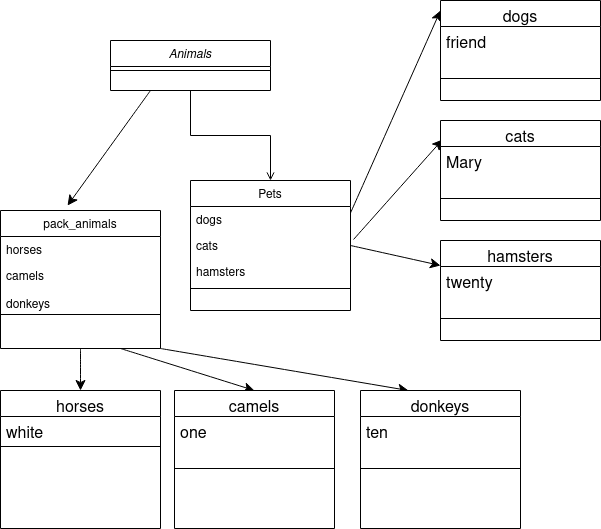

The diagram above was exported from draw.io. Its source (the exported page's mxGraphModel, read from the mxfile embedded in the PNG):
<mxGraphModel dx="694" dy="365" grid="1" gridSize="10" guides="1" tooltips="1" connect="1" arrows="1" fold="1" page="1" pageScale="1" pageWidth="827" pageHeight="1169" math="0" shadow="0">
  <root>
    <mxCell id="WIyWlLk6GJQsqaUBKTNV-0" />
    <mxCell id="WIyWlLk6GJQsqaUBKTNV-1" parent="WIyWlLk6GJQsqaUBKTNV-0" />
    <mxCell id="bzmUq7Q4VhvIsurZzM0D-1" style="edgeStyle=none;curved=1;rounded=0;orthogonalLoop=1;jettySize=auto;html=1;exitX=0.25;exitY=1;exitDx=0;exitDy=0;entryX=0.419;entryY=-0.036;entryDx=0;entryDy=0;entryPerimeter=0;fontSize=12;startSize=8;endSize=8;" edge="1" parent="WIyWlLk6GJQsqaUBKTNV-1" source="zkfFHV4jXpPFQw0GAbJ--0" target="zkfFHV4jXpPFQw0GAbJ--6">
      <mxGeometry relative="1" as="geometry" />
    </mxCell>
    <mxCell id="zkfFHV4jXpPFQw0GAbJ--0" value="Animals" style="swimlane;fontStyle=2;align=center;verticalAlign=top;childLayout=stackLayout;horizontal=1;startSize=26;horizontalStack=0;resizeParent=1;resizeLast=0;collapsible=1;marginBottom=0;rounded=0;shadow=0;strokeWidth=1;" parent="WIyWlLk6GJQsqaUBKTNV-1" vertex="1">
      <mxGeometry x="190" y="130" width="160" height="50" as="geometry">
        <mxRectangle x="230" y="140" width="160" height="26" as="alternateBounds" />
      </mxGeometry>
    </mxCell>
    <mxCell id="zkfFHV4jXpPFQw0GAbJ--4" value="" style="line;html=1;strokeWidth=1;align=left;verticalAlign=middle;spacingTop=-1;spacingLeft=3;spacingRight=3;rotatable=0;labelPosition=right;points=[];portConstraint=eastwest;" parent="zkfFHV4jXpPFQw0GAbJ--0" vertex="1">
      <mxGeometry y="26" width="160" height="8" as="geometry" />
    </mxCell>
    <mxCell id="bzmUq7Q4VhvIsurZzM0D-15" value="" style="edgeStyle=none;curved=1;rounded=0;orthogonalLoop=1;jettySize=auto;html=1;fontSize=12;startSize=8;endSize=8;" edge="1" parent="WIyWlLk6GJQsqaUBKTNV-1" source="zkfFHV4jXpPFQw0GAbJ--6" target="bzmUq7Q4VhvIsurZzM0D-11">
      <mxGeometry relative="1" as="geometry" />
    </mxCell>
    <mxCell id="bzmUq7Q4VhvIsurZzM0D-25" style="edgeStyle=none;curved=1;rounded=0;orthogonalLoop=1;jettySize=auto;html=1;exitX=0.75;exitY=1;exitDx=0;exitDy=0;entryX=0.5;entryY=0;entryDx=0;entryDy=0;fontSize=12;startSize=8;endSize=8;" edge="1" parent="WIyWlLk6GJQsqaUBKTNV-1" source="zkfFHV4jXpPFQw0GAbJ--6" target="bzmUq7Q4VhvIsurZzM0D-16">
      <mxGeometry relative="1" as="geometry" />
    </mxCell>
    <mxCell id="bzmUq7Q4VhvIsurZzM0D-26" style="edgeStyle=none;curved=1;rounded=0;orthogonalLoop=1;jettySize=auto;html=1;exitX=1;exitY=1;exitDx=0;exitDy=0;entryX=0.3;entryY=0;entryDx=0;entryDy=0;entryPerimeter=0;fontSize=12;startSize=8;endSize=8;" edge="1" parent="WIyWlLk6GJQsqaUBKTNV-1" source="zkfFHV4jXpPFQw0GAbJ--6" target="bzmUq7Q4VhvIsurZzM0D-20">
      <mxGeometry relative="1" as="geometry" />
    </mxCell>
    <mxCell id="zkfFHV4jXpPFQw0GAbJ--6" value="pack_animals" style="swimlane;fontStyle=0;align=center;verticalAlign=top;childLayout=stackLayout;horizontal=1;startSize=26;horizontalStack=0;resizeParent=1;resizeLast=0;collapsible=1;marginBottom=0;rounded=0;shadow=0;strokeWidth=1;" parent="WIyWlLk6GJQsqaUBKTNV-1" vertex="1">
      <mxGeometry x="80" y="300" width="160" height="138" as="geometry">
        <mxRectangle x="130" y="380" width="160" height="26" as="alternateBounds" />
      </mxGeometry>
    </mxCell>
    <mxCell id="zkfFHV4jXpPFQw0GAbJ--7" value="horses" style="text;align=left;verticalAlign=top;spacingLeft=4;spacingRight=4;overflow=hidden;rotatable=0;points=[[0,0.5],[1,0.5]];portConstraint=eastwest;" parent="zkfFHV4jXpPFQw0GAbJ--6" vertex="1">
      <mxGeometry y="26" width="160" height="26" as="geometry" />
    </mxCell>
    <mxCell id="zkfFHV4jXpPFQw0GAbJ--8" value="camels&#10;&#10;donkeys" style="text;align=left;verticalAlign=top;spacingLeft=4;spacingRight=4;overflow=hidden;rotatable=0;points=[[0,0.5],[1,0.5]];portConstraint=eastwest;rounded=0;shadow=0;html=0;" parent="zkfFHV4jXpPFQw0GAbJ--6" vertex="1">
      <mxGeometry y="52" width="160" height="48" as="geometry" />
    </mxCell>
    <mxCell id="zkfFHV4jXpPFQw0GAbJ--9" value="" style="line;html=1;strokeWidth=1;align=left;verticalAlign=middle;spacingTop=-1;spacingLeft=3;spacingRight=3;rotatable=0;labelPosition=right;points=[];portConstraint=eastwest;" parent="zkfFHV4jXpPFQw0GAbJ--6" vertex="1">
      <mxGeometry y="100" width="160" height="8" as="geometry" />
    </mxCell>
    <mxCell id="bzmUq7Q4VhvIsurZzM0D-37" style="edgeStyle=none;curved=1;rounded=0;orthogonalLoop=1;jettySize=auto;html=1;entryX=0.013;entryY=0.19;entryDx=0;entryDy=0;entryPerimeter=0;fontSize=12;startSize=8;endSize=8;exitX=1.019;exitY=0.269;exitDx=0;exitDy=0;exitPerimeter=0;" edge="1" parent="WIyWlLk6GJQsqaUBKTNV-1" source="zkfFHV4jXpPFQw0GAbJ--19" target="bzmUq7Q4VhvIsurZzM0D-30">
      <mxGeometry relative="1" as="geometry">
        <mxPoint x="440" y="320" as="sourcePoint" />
      </mxGeometry>
    </mxCell>
    <mxCell id="bzmUq7Q4VhvIsurZzM0D-38" style="edgeStyle=none;curved=1;rounded=0;orthogonalLoop=1;jettySize=auto;html=1;exitX=1;exitY=0.25;exitDx=0;exitDy=0;entryX=0;entryY=0.1;entryDx=0;entryDy=0;entryPerimeter=0;fontSize=12;startSize=8;endSize=8;" edge="1" parent="WIyWlLk6GJQsqaUBKTNV-1" source="zkfFHV4jXpPFQw0GAbJ--17" target="bzmUq7Q4VhvIsurZzM0D-33">
      <mxGeometry relative="1" as="geometry" />
    </mxCell>
    <mxCell id="zkfFHV4jXpPFQw0GAbJ--17" value="Pets" style="swimlane;fontStyle=0;align=center;verticalAlign=top;childLayout=stackLayout;horizontal=1;startSize=26;horizontalStack=0;resizeParent=1;resizeLast=0;collapsible=1;marginBottom=0;rounded=0;shadow=0;strokeWidth=1;" parent="WIyWlLk6GJQsqaUBKTNV-1" vertex="1">
      <mxGeometry x="270" y="270" width="160" height="130" as="geometry">
        <mxRectangle x="550" y="140" width="160" height="26" as="alternateBounds" />
      </mxGeometry>
    </mxCell>
    <mxCell id="zkfFHV4jXpPFQw0GAbJ--18" value="dogs" style="text;align=left;verticalAlign=top;spacingLeft=4;spacingRight=4;overflow=hidden;rotatable=0;points=[[0,0.5],[1,0.5]];portConstraint=eastwest;" parent="zkfFHV4jXpPFQw0GAbJ--17" vertex="1">
      <mxGeometry y="26" width="160" height="26" as="geometry" />
    </mxCell>
    <mxCell id="zkfFHV4jXpPFQw0GAbJ--19" value="cats" style="text;align=left;verticalAlign=top;spacingLeft=4;spacingRight=4;overflow=hidden;rotatable=0;points=[[0,0.5],[1,0.5]];portConstraint=eastwest;rounded=0;shadow=0;html=0;" parent="zkfFHV4jXpPFQw0GAbJ--17" vertex="1">
      <mxGeometry y="52" width="160" height="26" as="geometry" />
    </mxCell>
    <mxCell id="zkfFHV4jXpPFQw0GAbJ--20" value="hamsters" style="text;align=left;verticalAlign=top;spacingLeft=4;spacingRight=4;overflow=hidden;rotatable=0;points=[[0,0.5],[1,0.5]];portConstraint=eastwest;rounded=0;shadow=0;html=0;" parent="zkfFHV4jXpPFQw0GAbJ--17" vertex="1">
      <mxGeometry y="78" width="160" height="26" as="geometry" />
    </mxCell>
    <mxCell id="zkfFHV4jXpPFQw0GAbJ--23" value="" style="line;html=1;strokeWidth=1;align=left;verticalAlign=middle;spacingTop=-1;spacingLeft=3;spacingRight=3;rotatable=0;labelPosition=right;points=[];portConstraint=eastwest;" parent="zkfFHV4jXpPFQw0GAbJ--17" vertex="1">
      <mxGeometry y="104" width="160" height="8" as="geometry" />
    </mxCell>
    <mxCell id="zkfFHV4jXpPFQw0GAbJ--26" value="" style="endArrow=open;shadow=0;strokeWidth=1;rounded=0;endFill=1;edgeStyle=elbowEdgeStyle;elbow=vertical;exitX=0.5;exitY=1;exitDx=0;exitDy=0;" parent="WIyWlLk6GJQsqaUBKTNV-1" source="zkfFHV4jXpPFQw0GAbJ--0" target="zkfFHV4jXpPFQw0GAbJ--17" edge="1">
      <mxGeometry x="0.5" y="41" relative="1" as="geometry">
        <mxPoint x="300.96000000000004" y="232" as="sourcePoint" />
        <mxPoint x="540" y="192" as="targetPoint" />
        <mxPoint x="-40" y="32" as="offset" />
      </mxGeometry>
    </mxCell>
    <mxCell id="bzmUq7Q4VhvIsurZzM0D-11" value="horses" style="swimlane;fontStyle=0;align=center;verticalAlign=top;childLayout=stackLayout;horizontal=1;startSize=26;horizontalStack=0;resizeParent=1;resizeLast=0;collapsible=1;marginBottom=0;rounded=0;shadow=0;strokeWidth=1;fontSize=16;" vertex="1" parent="WIyWlLk6GJQsqaUBKTNV-1">
      <mxGeometry x="80" y="480" width="160" height="138" as="geometry">
        <mxRectangle x="130" y="380" width="160" height="26" as="alternateBounds" />
      </mxGeometry>
    </mxCell>
    <mxCell id="bzmUq7Q4VhvIsurZzM0D-12" value="white" style="text;align=left;verticalAlign=top;spacingLeft=4;spacingRight=4;overflow=hidden;rotatable=0;points=[[0,0.5],[1,0.5]];portConstraint=eastwest;fontSize=16;" vertex="1" parent="bzmUq7Q4VhvIsurZzM0D-11">
      <mxGeometry y="26" width="160" height="26" as="geometry" />
    </mxCell>
    <mxCell id="bzmUq7Q4VhvIsurZzM0D-14" value="" style="line;html=1;strokeWidth=1;align=left;verticalAlign=middle;spacingTop=-1;spacingLeft=3;spacingRight=3;rotatable=0;labelPosition=right;points=[];portConstraint=eastwest;fontSize=16;" vertex="1" parent="bzmUq7Q4VhvIsurZzM0D-11">
      <mxGeometry y="52" width="160" height="8" as="geometry" />
    </mxCell>
    <mxCell id="bzmUq7Q4VhvIsurZzM0D-16" value="camels" style="swimlane;fontStyle=0;align=center;verticalAlign=top;childLayout=stackLayout;horizontal=1;startSize=26;horizontalStack=0;resizeParent=1;resizeLast=0;collapsible=1;marginBottom=0;rounded=0;shadow=0;strokeWidth=1;fontSize=16;" vertex="1" parent="WIyWlLk6GJQsqaUBKTNV-1">
      <mxGeometry x="254" y="480" width="160" height="138" as="geometry">
        <mxRectangle x="130" y="380" width="160" height="26" as="alternateBounds" />
      </mxGeometry>
    </mxCell>
    <mxCell id="bzmUq7Q4VhvIsurZzM0D-18" value="one" style="text;align=left;verticalAlign=top;spacingLeft=4;spacingRight=4;overflow=hidden;rotatable=0;points=[[0,0.5],[1,0.5]];portConstraint=eastwest;rounded=0;shadow=0;html=0;fontSize=16;" vertex="1" parent="bzmUq7Q4VhvIsurZzM0D-16">
      <mxGeometry y="26" width="160" height="48" as="geometry" />
    </mxCell>
    <mxCell id="bzmUq7Q4VhvIsurZzM0D-19" value="" style="line;html=1;strokeWidth=1;align=left;verticalAlign=middle;spacingTop=-1;spacingLeft=3;spacingRight=3;rotatable=0;labelPosition=right;points=[];portConstraint=eastwest;fontSize=16;" vertex="1" parent="bzmUq7Q4VhvIsurZzM0D-16">
      <mxGeometry y="74" width="160" height="8" as="geometry" />
    </mxCell>
    <mxCell id="bzmUq7Q4VhvIsurZzM0D-20" value="donkeys" style="swimlane;fontStyle=0;align=center;verticalAlign=top;childLayout=stackLayout;horizontal=1;startSize=26;horizontalStack=0;resizeParent=1;resizeLast=0;collapsible=1;marginBottom=0;rounded=0;shadow=0;strokeWidth=1;fontSize=16;" vertex="1" parent="WIyWlLk6GJQsqaUBKTNV-1">
      <mxGeometry x="440" y="480" width="160" height="138" as="geometry">
        <mxRectangle x="130" y="380" width="160" height="26" as="alternateBounds" />
      </mxGeometry>
    </mxCell>
    <mxCell id="bzmUq7Q4VhvIsurZzM0D-22" value="ten" style="text;align=left;verticalAlign=top;spacingLeft=4;spacingRight=4;overflow=hidden;rotatable=0;points=[[0,0.5],[1,0.5]];portConstraint=eastwest;rounded=0;shadow=0;html=0;fontSize=16;" vertex="1" parent="bzmUq7Q4VhvIsurZzM0D-20">
      <mxGeometry y="26" width="160" height="48" as="geometry" />
    </mxCell>
    <mxCell id="bzmUq7Q4VhvIsurZzM0D-23" value="" style="line;html=1;strokeWidth=1;align=left;verticalAlign=middle;spacingTop=-1;spacingLeft=3;spacingRight=3;rotatable=0;labelPosition=right;points=[];portConstraint=eastwest;fontSize=16;" vertex="1" parent="bzmUq7Q4VhvIsurZzM0D-20">
      <mxGeometry y="74" width="160" height="8" as="geometry" />
    </mxCell>
    <mxCell id="bzmUq7Q4VhvIsurZzM0D-27" value="hamsters" style="swimlane;fontStyle=0;align=center;verticalAlign=top;childLayout=stackLayout;horizontal=1;startSize=26;horizontalStack=0;resizeParent=1;resizeLast=0;collapsible=1;marginBottom=0;rounded=0;shadow=0;strokeWidth=1;fontSize=16;" vertex="1" parent="WIyWlLk6GJQsqaUBKTNV-1">
      <mxGeometry x="520" y="330" width="160" height="100" as="geometry">
        <mxRectangle x="130" y="380" width="160" height="26" as="alternateBounds" />
      </mxGeometry>
    </mxCell>
    <mxCell id="bzmUq7Q4VhvIsurZzM0D-28" value="twenty" style="text;align=left;verticalAlign=top;spacingLeft=4;spacingRight=4;overflow=hidden;rotatable=0;points=[[0,0.5],[1,0.5]];portConstraint=eastwest;rounded=0;shadow=0;html=0;fontSize=16;" vertex="1" parent="bzmUq7Q4VhvIsurZzM0D-27">
      <mxGeometry y="26" width="160" height="48" as="geometry" />
    </mxCell>
    <mxCell id="bzmUq7Q4VhvIsurZzM0D-29" value="" style="line;html=1;strokeWidth=1;align=left;verticalAlign=middle;spacingTop=-1;spacingLeft=3;spacingRight=3;rotatable=0;labelPosition=right;points=[];portConstraint=eastwest;fontSize=16;" vertex="1" parent="bzmUq7Q4VhvIsurZzM0D-27">
      <mxGeometry y="74" width="160" height="8" as="geometry" />
    </mxCell>
    <mxCell id="bzmUq7Q4VhvIsurZzM0D-30" value="cats" style="swimlane;fontStyle=0;align=center;verticalAlign=top;childLayout=stackLayout;horizontal=1;startSize=26;horizontalStack=0;resizeParent=1;resizeLast=0;collapsible=1;marginBottom=0;rounded=0;shadow=0;strokeWidth=1;fontSize=16;" vertex="1" parent="WIyWlLk6GJQsqaUBKTNV-1">
      <mxGeometry x="520" y="210" width="160" height="100" as="geometry">
        <mxRectangle x="130" y="380" width="160" height="26" as="alternateBounds" />
      </mxGeometry>
    </mxCell>
    <mxCell id="bzmUq7Q4VhvIsurZzM0D-31" value="Mary" style="text;align=left;verticalAlign=top;spacingLeft=4;spacingRight=4;overflow=hidden;rotatable=0;points=[[0,0.5],[1,0.5]];portConstraint=eastwest;rounded=0;shadow=0;html=0;fontSize=16;" vertex="1" parent="bzmUq7Q4VhvIsurZzM0D-30">
      <mxGeometry y="26" width="160" height="48" as="geometry" />
    </mxCell>
    <mxCell id="bzmUq7Q4VhvIsurZzM0D-32" value="" style="line;html=1;strokeWidth=1;align=left;verticalAlign=middle;spacingTop=-1;spacingLeft=3;spacingRight=3;rotatable=0;labelPosition=right;points=[];portConstraint=eastwest;fontSize=16;" vertex="1" parent="bzmUq7Q4VhvIsurZzM0D-30">
      <mxGeometry y="74" width="160" height="8" as="geometry" />
    </mxCell>
    <mxCell id="bzmUq7Q4VhvIsurZzM0D-33" value="dogs" style="swimlane;fontStyle=0;align=center;verticalAlign=top;childLayout=stackLayout;horizontal=1;startSize=26;horizontalStack=0;resizeParent=1;resizeLast=0;collapsible=1;marginBottom=0;rounded=0;shadow=0;strokeWidth=1;fontSize=16;" vertex="1" parent="WIyWlLk6GJQsqaUBKTNV-1">
      <mxGeometry x="520" y="90" width="160" height="100" as="geometry">
        <mxRectangle x="130" y="380" width="160" height="26" as="alternateBounds" />
      </mxGeometry>
    </mxCell>
    <mxCell id="bzmUq7Q4VhvIsurZzM0D-34" value="friend" style="text;align=left;verticalAlign=top;spacingLeft=4;spacingRight=4;overflow=hidden;rotatable=0;points=[[0,0.5],[1,0.5]];portConstraint=eastwest;rounded=0;shadow=0;html=0;fontSize=16;" vertex="1" parent="bzmUq7Q4VhvIsurZzM0D-33">
      <mxGeometry y="26" width="160" height="48" as="geometry" />
    </mxCell>
    <mxCell id="bzmUq7Q4VhvIsurZzM0D-35" value="" style="line;html=1;strokeWidth=1;align=left;verticalAlign=middle;spacingTop=-1;spacingLeft=3;spacingRight=3;rotatable=0;labelPosition=right;points=[];portConstraint=eastwest;fontSize=16;" vertex="1" parent="bzmUq7Q4VhvIsurZzM0D-33">
      <mxGeometry y="74" width="160" height="8" as="geometry" />
    </mxCell>
    <mxCell id="bzmUq7Q4VhvIsurZzM0D-36" style="edgeStyle=none;curved=1;rounded=0;orthogonalLoop=1;jettySize=auto;html=1;exitX=1;exitY=0.5;exitDx=0;exitDy=0;fontSize=12;startSize=8;endSize=8;entryX=0;entryY=0.25;entryDx=0;entryDy=0;" edge="1" parent="WIyWlLk6GJQsqaUBKTNV-1" source="zkfFHV4jXpPFQw0GAbJ--19" target="bzmUq7Q4VhvIsurZzM0D-27">
      <mxGeometry relative="1" as="geometry" />
    </mxCell>
  </root>
</mxGraphModel>